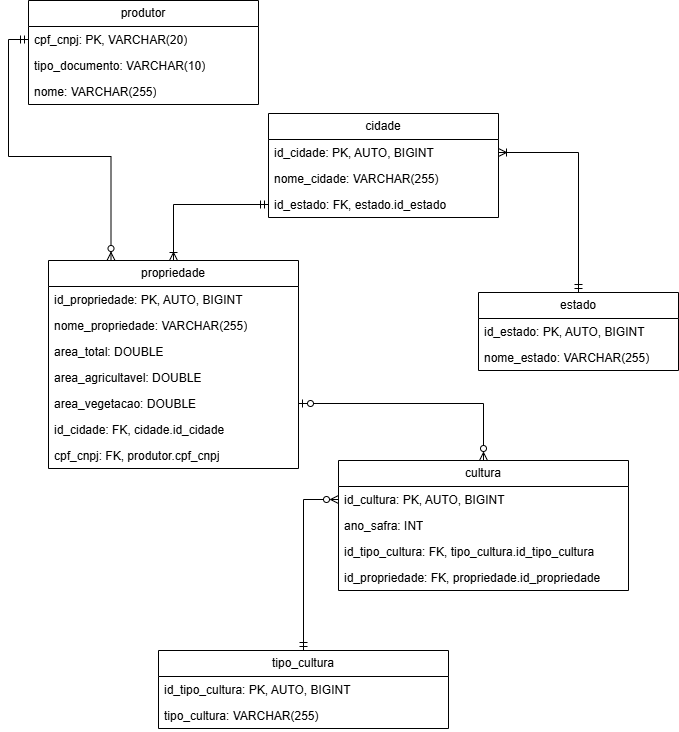

The diagram above was exported from draw.io. Its source (the exported page's mxGraphModel, read from the mxfile embedded in the PNG):
<mxGraphModel dx="1025" dy="611" grid="1" gridSize="10" guides="1" tooltips="1" connect="1" arrows="1" fold="1" page="1" pageScale="1" pageWidth="850" pageHeight="1100" math="0" shadow="0">
  <root>
    <mxCell id="0" />
    <mxCell id="1" parent="0" />
    <mxCell id="sGA_Q9G2WqDpExmGA7k3-28" value="" style="shape=tableRow;horizontal=0;startSize=0;swimlaneHead=0;swimlaneBody=0;fillColor=none;collapsible=0;dropTarget=0;points=[[0,0.5],[1,0.5]];portConstraint=eastwest;top=0;left=0;right=0;bottom=0;" parent="1" vertex="1">
      <mxGeometry x="320" y="400" width="180" height="30" as="geometry" />
    </mxCell>
    <mxCell id="sGA_Q9G2WqDpExmGA7k3-29" value="" style="shape=partialRectangle;connectable=0;fillColor=none;top=0;left=0;bottom=0;right=0;editable=1;overflow=hidden;whiteSpace=wrap;html=1;" parent="sGA_Q9G2WqDpExmGA7k3-28" vertex="1">
      <mxGeometry width="30" height="30" as="geometry">
        <mxRectangle width="30" height="30" as="alternateBounds" />
      </mxGeometry>
    </mxCell>
    <mxCell id="sGA_Q9G2WqDpExmGA7k3-31" value="" style="shape=partialRectangle;connectable=0;fillColor=none;top=0;left=0;bottom=0;right=0;editable=1;overflow=hidden;whiteSpace=wrap;html=1;" parent="1" vertex="1">
      <mxGeometry x="320" y="410" width="30" height="30" as="geometry">
        <mxRectangle width="30" height="30" as="alternateBounds" />
      </mxGeometry>
    </mxCell>
    <mxCell id="sGA_Q9G2WqDpExmGA7k3-46" value="" style="shape=tableRow;horizontal=0;startSize=0;swimlaneHead=0;swimlaneBody=0;fillColor=none;collapsible=0;dropTarget=0;points=[[0,0.5],[1,0.5]];portConstraint=eastwest;top=0;left=0;right=0;bottom=0;html=1;" parent="1" vertex="1">
      <mxGeometry x="100" y="580" width="180" height="30" as="geometry" />
    </mxCell>
    <mxCell id="sGA_Q9G2WqDpExmGA7k3-47" value="" style="shape=partialRectangle;connectable=0;fillColor=none;top=0;left=0;bottom=0;right=0;editable=1;overflow=hidden;html=1;whiteSpace=wrap;" parent="sGA_Q9G2WqDpExmGA7k3-46" vertex="1">
      <mxGeometry width="60" height="30" as="geometry">
        <mxRectangle width="60" height="30" as="alternateBounds" />
      </mxGeometry>
    </mxCell>
    <mxCell id="sGA_Q9G2WqDpExmGA7k3-51" value="produtor" style="swimlane;fontStyle=0;childLayout=stackLayout;horizontal=1;startSize=26;fillColor=none;horizontalStack=0;resizeParent=1;resizeParentMax=0;resizeLast=0;collapsible=1;marginBottom=0;whiteSpace=wrap;html=1;" parent="1" vertex="1">
      <mxGeometry x="30" y="250" width="230" height="104" as="geometry" />
    </mxCell>
    <mxCell id="sGA_Q9G2WqDpExmGA7k3-52" value="cpf_cnpj: PK, VARCHAR(20)" style="text;strokeColor=none;fillColor=none;align=left;verticalAlign=top;spacingLeft=4;spacingRight=4;overflow=hidden;rotatable=0;points=[[0,0.5],[1,0.5]];portConstraint=eastwest;whiteSpace=wrap;html=1;" parent="sGA_Q9G2WqDpExmGA7k3-51" vertex="1">
      <mxGeometry y="26" width="230" height="26" as="geometry" />
    </mxCell>
    <mxCell id="sGA_Q9G2WqDpExmGA7k3-87" value="tipo_documento: VARCHAR(10)" style="text;strokeColor=none;fillColor=none;align=left;verticalAlign=top;spacingLeft=4;spacingRight=4;overflow=hidden;rotatable=0;points=[[0,0.5],[1,0.5]];portConstraint=eastwest;whiteSpace=wrap;html=1;" parent="sGA_Q9G2WqDpExmGA7k3-51" vertex="1">
      <mxGeometry y="52" width="230" height="26" as="geometry" />
    </mxCell>
    <mxCell id="sGA_Q9G2WqDpExmGA7k3-54" value="nome: VARCHAR(255)" style="text;strokeColor=none;fillColor=none;align=left;verticalAlign=top;spacingLeft=4;spacingRight=4;overflow=hidden;rotatable=0;points=[[0,0.5],[1,0.5]];portConstraint=eastwest;whiteSpace=wrap;html=1;" parent="sGA_Q9G2WqDpExmGA7k3-51" vertex="1">
      <mxGeometry y="78" width="230" height="26" as="geometry" />
    </mxCell>
    <mxCell id="sGA_Q9G2WqDpExmGA7k3-56" value="propriedade" style="swimlane;fontStyle=0;childLayout=stackLayout;horizontal=1;startSize=26;fillColor=none;horizontalStack=0;resizeParent=1;resizeParentMax=0;resizeLast=0;collapsible=1;marginBottom=0;whiteSpace=wrap;html=1;" parent="1" vertex="1">
      <mxGeometry x="50" y="510" width="250" height="208" as="geometry" />
    </mxCell>
    <mxCell id="sGA_Q9G2WqDpExmGA7k3-57" value="id_propriedade: PK, AUTO, BIGINT" style="text;strokeColor=none;fillColor=none;align=left;verticalAlign=top;spacingLeft=4;spacingRight=4;overflow=hidden;rotatable=0;points=[[0,0.5],[1,0.5]];portConstraint=eastwest;whiteSpace=wrap;html=1;" parent="sGA_Q9G2WqDpExmGA7k3-56" vertex="1">
      <mxGeometry y="26" width="250" height="26" as="geometry" />
    </mxCell>
    <mxCell id="sGA_Q9G2WqDpExmGA7k3-59" value="nome_propriedade: VARCHAR(255)" style="text;strokeColor=none;fillColor=none;align=left;verticalAlign=top;spacingLeft=4;spacingRight=4;overflow=hidden;rotatable=0;points=[[0,0.5],[1,0.5]];portConstraint=eastwest;whiteSpace=wrap;html=1;" parent="sGA_Q9G2WqDpExmGA7k3-56" vertex="1">
      <mxGeometry y="52" width="250" height="26" as="geometry" />
    </mxCell>
    <mxCell id="sGA_Q9G2WqDpExmGA7k3-72" value="area_total: DOUBLE" style="text;strokeColor=none;fillColor=none;align=left;verticalAlign=top;spacingLeft=4;spacingRight=4;overflow=hidden;rotatable=0;points=[[0,0.5],[1,0.5]];portConstraint=eastwest;whiteSpace=wrap;html=1;" parent="sGA_Q9G2WqDpExmGA7k3-56" vertex="1">
      <mxGeometry y="78" width="250" height="26" as="geometry" />
    </mxCell>
    <mxCell id="sGA_Q9G2WqDpExmGA7k3-70" value="area_agricultavel: DOUBLE" style="text;strokeColor=none;fillColor=none;align=left;verticalAlign=top;spacingLeft=4;spacingRight=4;overflow=hidden;rotatable=0;points=[[0,0.5],[1,0.5]];portConstraint=eastwest;whiteSpace=wrap;html=1;" parent="sGA_Q9G2WqDpExmGA7k3-56" vertex="1">
      <mxGeometry y="104" width="250" height="26" as="geometry" />
    </mxCell>
    <mxCell id="sGA_Q9G2WqDpExmGA7k3-71" value="area_vegetacao: DOUBLE" style="text;strokeColor=none;fillColor=none;align=left;verticalAlign=top;spacingLeft=4;spacingRight=4;overflow=hidden;rotatable=0;points=[[0,0.5],[1,0.5]];portConstraint=eastwest;whiteSpace=wrap;html=1;" parent="sGA_Q9G2WqDpExmGA7k3-56" vertex="1">
      <mxGeometry y="130" width="250" height="26" as="geometry" />
    </mxCell>
    <mxCell id="sGA_Q9G2WqDpExmGA7k3-58" value="id_cidade: FK, cidade.id_cidade" style="text;strokeColor=none;fillColor=none;align=left;verticalAlign=top;spacingLeft=4;spacingRight=4;overflow=hidden;rotatable=0;points=[[0,0.5],[1,0.5]];portConstraint=eastwest;whiteSpace=wrap;html=1;" parent="sGA_Q9G2WqDpExmGA7k3-56" vertex="1">
      <mxGeometry y="156" width="250" height="26" as="geometry" />
    </mxCell>
    <mxCell id="sGA_Q9G2WqDpExmGA7k3-86" value="cpf_cnpj: FK, produtor.cpf_cnpj" style="text;strokeColor=none;fillColor=none;align=left;verticalAlign=top;spacingLeft=4;spacingRight=4;overflow=hidden;rotatable=0;points=[[0,0.5],[1,0.5]];portConstraint=eastwest;whiteSpace=wrap;html=1;" parent="sGA_Q9G2WqDpExmGA7k3-56" vertex="1">
      <mxGeometry y="182" width="250" height="26" as="geometry" />
    </mxCell>
    <mxCell id="sGA_Q9G2WqDpExmGA7k3-60" value="cidade" style="swimlane;fontStyle=0;childLayout=stackLayout;horizontal=1;startSize=26;fillColor=none;horizontalStack=0;resizeParent=1;resizeParentMax=0;resizeLast=0;collapsible=1;marginBottom=0;whiteSpace=wrap;html=1;" parent="1" vertex="1">
      <mxGeometry x="270" y="363" width="230" height="104" as="geometry" />
    </mxCell>
    <mxCell id="sGA_Q9G2WqDpExmGA7k3-61" value="id_cidade: PK, AUTO, BIGINT" style="text;strokeColor=none;fillColor=none;align=left;verticalAlign=top;spacingLeft=4;spacingRight=4;overflow=hidden;rotatable=0;points=[[0,0.5],[1,0.5]];portConstraint=eastwest;whiteSpace=wrap;html=1;" parent="sGA_Q9G2WqDpExmGA7k3-60" vertex="1">
      <mxGeometry y="26" width="230" height="26" as="geometry" />
    </mxCell>
    <mxCell id="sGA_Q9G2WqDpExmGA7k3-62" value="nome_cidade: VARCHAR(255)" style="text;strokeColor=none;fillColor=none;align=left;verticalAlign=top;spacingLeft=4;spacingRight=4;overflow=hidden;rotatable=0;points=[[0,0.5],[1,0.5]];portConstraint=eastwest;whiteSpace=wrap;html=1;" parent="sGA_Q9G2WqDpExmGA7k3-60" vertex="1">
      <mxGeometry y="52" width="230" height="26" as="geometry" />
    </mxCell>
    <mxCell id="sGA_Q9G2WqDpExmGA7k3-68" value="id_estado: FK, estado.id_estado" style="text;strokeColor=none;fillColor=none;align=left;verticalAlign=top;spacingLeft=4;spacingRight=4;overflow=hidden;rotatable=0;points=[[0,0.5],[1,0.5]];portConstraint=eastwest;whiteSpace=wrap;html=1;" parent="sGA_Q9G2WqDpExmGA7k3-60" vertex="1">
      <mxGeometry y="78" width="230" height="26" as="geometry" />
    </mxCell>
    <mxCell id="sGA_Q9G2WqDpExmGA7k3-67" style="edgeStyle=orthogonalEdgeStyle;rounded=0;orthogonalLoop=1;jettySize=auto;html=1;exitX=0.5;exitY=0;exitDx=0;exitDy=0;entryX=1;entryY=0.5;entryDx=0;entryDy=0;startArrow=ERmandOne;startFill=0;endArrow=ERoneToMany;endFill=0;" parent="1" source="sGA_Q9G2WqDpExmGA7k3-64" target="sGA_Q9G2WqDpExmGA7k3-61" edge="1">
      <mxGeometry relative="1" as="geometry" />
    </mxCell>
    <mxCell id="sGA_Q9G2WqDpExmGA7k3-64" value="estado" style="swimlane;fontStyle=0;childLayout=stackLayout;horizontal=1;startSize=26;fillColor=none;horizontalStack=0;resizeParent=1;resizeParentMax=0;resizeLast=0;collapsible=1;marginBottom=0;whiteSpace=wrap;html=1;" parent="1" vertex="1">
      <mxGeometry x="480" y="542" width="200" height="78" as="geometry" />
    </mxCell>
    <mxCell id="sGA_Q9G2WqDpExmGA7k3-65" value="id_estado: PK, AUTO, BIGINT" style="text;strokeColor=none;fillColor=none;align=left;verticalAlign=top;spacingLeft=4;spacingRight=4;overflow=hidden;rotatable=0;points=[[0,0.5],[1,0.5]];portConstraint=eastwest;whiteSpace=wrap;html=1;" parent="sGA_Q9G2WqDpExmGA7k3-64" vertex="1">
      <mxGeometry y="26" width="200" height="26" as="geometry" />
    </mxCell>
    <mxCell id="sGA_Q9G2WqDpExmGA7k3-66" value="nome_estado: VARCHAR(255)" style="text;strokeColor=none;fillColor=none;align=left;verticalAlign=top;spacingLeft=4;spacingRight=4;overflow=hidden;rotatable=0;points=[[0,0.5],[1,0.5]];portConstraint=eastwest;whiteSpace=wrap;html=1;" parent="sGA_Q9G2WqDpExmGA7k3-64" vertex="1">
      <mxGeometry y="52" width="200" height="26" as="geometry" />
    </mxCell>
    <mxCell id="sGA_Q9G2WqDpExmGA7k3-69" style="edgeStyle=orthogonalEdgeStyle;rounded=0;orthogonalLoop=1;jettySize=auto;html=1;exitX=0;exitY=0.5;exitDx=0;exitDy=0;entryX=0.5;entryY=0;entryDx=0;entryDy=0;startArrow=ERmandOne;startFill=0;endArrow=ERoneToMany;endFill=0;" parent="1" source="sGA_Q9G2WqDpExmGA7k3-68" target="sGA_Q9G2WqDpExmGA7k3-56" edge="1">
      <mxGeometry relative="1" as="geometry" />
    </mxCell>
    <mxCell id="sGA_Q9G2WqDpExmGA7k3-73" value="cultura" style="swimlane;fontStyle=0;childLayout=stackLayout;horizontal=1;startSize=26;fillColor=none;horizontalStack=0;resizeParent=1;resizeParentMax=0;resizeLast=0;collapsible=1;marginBottom=0;whiteSpace=wrap;html=1;" parent="1" vertex="1">
      <mxGeometry x="340" y="710" width="290" height="130" as="geometry" />
    </mxCell>
    <mxCell id="sGA_Q9G2WqDpExmGA7k3-74" value="id_cultura: PK, AUTO, BIGINT" style="text;strokeColor=none;fillColor=none;align=left;verticalAlign=top;spacingLeft=4;spacingRight=4;overflow=hidden;rotatable=0;points=[[0,0.5],[1,0.5]];portConstraint=eastwest;whiteSpace=wrap;html=1;" parent="sGA_Q9G2WqDpExmGA7k3-73" vertex="1">
      <mxGeometry y="26" width="290" height="26" as="geometry" />
    </mxCell>
    <mxCell id="sGA_Q9G2WqDpExmGA7k3-76" value="ano_safra: INT" style="text;strokeColor=none;fillColor=none;align=left;verticalAlign=top;spacingLeft=4;spacingRight=4;overflow=hidden;rotatable=0;points=[[0,0.5],[1,0.5]];portConstraint=eastwest;whiteSpace=wrap;html=1;" parent="sGA_Q9G2WqDpExmGA7k3-73" vertex="1">
      <mxGeometry y="52" width="290" height="26" as="geometry" />
    </mxCell>
    <mxCell id="sGA_Q9G2WqDpExmGA7k3-75" value="id_tipo_cultura: FK, tipo_cultura.id_tipo_cultura" style="text;strokeColor=none;fillColor=none;align=left;verticalAlign=top;spacingLeft=4;spacingRight=4;overflow=hidden;rotatable=0;points=[[0,0.5],[1,0.5]];portConstraint=eastwest;whiteSpace=wrap;html=1;" parent="sGA_Q9G2WqDpExmGA7k3-73" vertex="1">
      <mxGeometry y="78" width="290" height="26" as="geometry" />
    </mxCell>
    <mxCell id="sGA_Q9G2WqDpExmGA7k3-77" value="id_propriedade: FK, propriedade.id_propriedade" style="text;strokeColor=none;fillColor=none;align=left;verticalAlign=top;spacingLeft=4;spacingRight=4;overflow=hidden;rotatable=0;points=[[0,0.5],[1,0.5]];portConstraint=eastwest;whiteSpace=wrap;html=1;" parent="sGA_Q9G2WqDpExmGA7k3-73" vertex="1">
      <mxGeometry y="104" width="290" height="26" as="geometry" />
    </mxCell>
    <mxCell id="sGA_Q9G2WqDpExmGA7k3-83" style="edgeStyle=orthogonalEdgeStyle;rounded=0;orthogonalLoop=1;jettySize=auto;html=1;exitX=0.5;exitY=0;exitDx=0;exitDy=0;entryX=0;entryY=0.5;entryDx=0;entryDy=0;startArrow=ERmandOne;startFill=0;endArrow=ERzeroToMany;endFill=0;" parent="1" source="sGA_Q9G2WqDpExmGA7k3-78" target="sGA_Q9G2WqDpExmGA7k3-74" edge="1">
      <mxGeometry relative="1" as="geometry" />
    </mxCell>
    <mxCell id="sGA_Q9G2WqDpExmGA7k3-78" value="tipo_cultura" style="swimlane;fontStyle=0;childLayout=stackLayout;horizontal=1;startSize=26;fillColor=none;horizontalStack=0;resizeParent=1;resizeParentMax=0;resizeLast=0;collapsible=1;marginBottom=0;whiteSpace=wrap;html=1;" parent="1" vertex="1">
      <mxGeometry x="160" y="900" width="290" height="78" as="geometry" />
    </mxCell>
    <mxCell id="sGA_Q9G2WqDpExmGA7k3-79" value="id_tipo_cultura: PK, AUTO, BIGINT" style="text;strokeColor=none;fillColor=none;align=left;verticalAlign=top;spacingLeft=4;spacingRight=4;overflow=hidden;rotatable=0;points=[[0,0.5],[1,0.5]];portConstraint=eastwest;whiteSpace=wrap;html=1;" parent="sGA_Q9G2WqDpExmGA7k3-78" vertex="1">
      <mxGeometry y="26" width="290" height="26" as="geometry" />
    </mxCell>
    <mxCell id="sGA_Q9G2WqDpExmGA7k3-80" value="tipo_cultura: VARCHAR(255)" style="text;strokeColor=none;fillColor=none;align=left;verticalAlign=top;spacingLeft=4;spacingRight=4;overflow=hidden;rotatable=0;points=[[0,0.5],[1,0.5]];portConstraint=eastwest;whiteSpace=wrap;html=1;" parent="sGA_Q9G2WqDpExmGA7k3-78" vertex="1">
      <mxGeometry y="52" width="290" height="26" as="geometry" />
    </mxCell>
    <mxCell id="sGA_Q9G2WqDpExmGA7k3-84" style="edgeStyle=orthogonalEdgeStyle;rounded=0;orthogonalLoop=1;jettySize=auto;html=1;exitX=1;exitY=0.5;exitDx=0;exitDy=0;entryX=0.5;entryY=0;entryDx=0;entryDy=0;endArrow=ERzeroToMany;endFill=0;startArrow=ERzeroToOne;startFill=0;" parent="1" source="sGA_Q9G2WqDpExmGA7k3-71" target="sGA_Q9G2WqDpExmGA7k3-73" edge="1">
      <mxGeometry relative="1" as="geometry" />
    </mxCell>
    <mxCell id="sGA_Q9G2WqDpExmGA7k3-85" style="edgeStyle=orthogonalEdgeStyle;rounded=0;orthogonalLoop=1;jettySize=auto;html=1;exitX=0;exitY=0.5;exitDx=0;exitDy=0;entryX=0.25;entryY=0;entryDx=0;entryDy=0;startArrow=ERmandOne;startFill=0;endArrow=ERzeroToMany;endFill=0;" parent="1" source="sGA_Q9G2WqDpExmGA7k3-52" target="sGA_Q9G2WqDpExmGA7k3-56" edge="1">
      <mxGeometry relative="1" as="geometry" />
    </mxCell>
  </root>
</mxGraphModel>